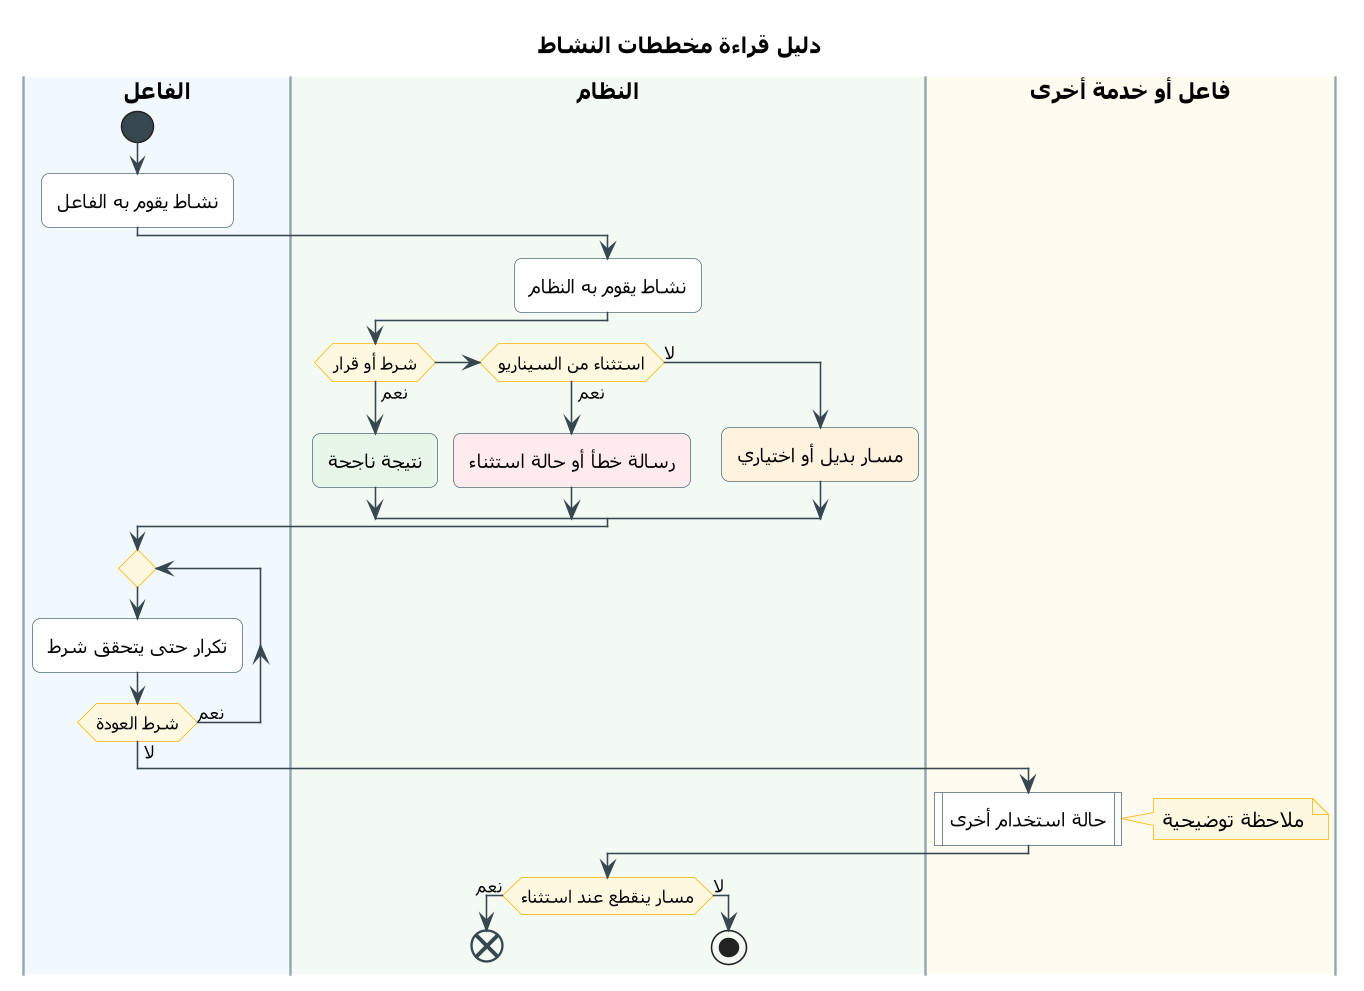

The diagram above was rendered by PlantUML. Its source (embedded in the PNG):
@startuml UC-00
skinparam dpi 150
' ===== النمط الموحّد (انسخه مع المخطط) =====
skinparam defaultFontName Tahoma
skinparam shadowing false
skinparam roundcorner 10
skinparam defaultTextAlignment center
skinparam ArrowColor #37474F
skinparam ActivityBackgroundColor #FFFFFF
skinparam ActivityBorderColor #546E7A
skinparam ActivityDiamondBackgroundColor #FFF8E1
skinparam ActivityDiamondBorderColor #FFB300
skinparam ActivityStartColor #37474F
skinparam ActivityEndColor #37474F
skinparam ActivityBarColor #37474F
skinparam NoteBackgroundColor #FFF8E1
skinparam NoteBorderColor #FFB300
skinparam SwimlaneBorderColor #90A4AE
skinparam SwimlaneTitleFontSize 14
skinparam SwimlaneTitleFontStyle bold
' ===== المخطط =====
title دليل قراءة مخططات النشاط

|#F1F8FE|الفاعل|
|#F3FAF3|النظام|
|#FFFBF0|فاعل أو خدمة أخرى|
|الفاعل|
start
:نشاط يقوم به الفاعل;
|النظام|
:نشاط يقوم به النظام;
if (شرط أو قرار) then (نعم)
  #E8F5E9:نتيجة ناجحة;
elseif (استثناء من السيناريو) then (نعم)
  #FFEBEE:رسالة خطأ أو حالة استثناء;
else (لا)
  #FFF3E0:مسار بديل أو اختياري;
endif
|الفاعل|
repeat
  :تكرار حتى يتحقق شرط;
repeat while (شرط العودة) is (نعم) not (لا)
|فاعل أو خدمة أخرى|
:حالة استخدام أخرى|
note right
  ملاحظة توضيحية
end note
|النظام|
if (مسار ينقطع عند استثناء) then (نعم)
  end
else (لا)
  stop
endif
@enduml